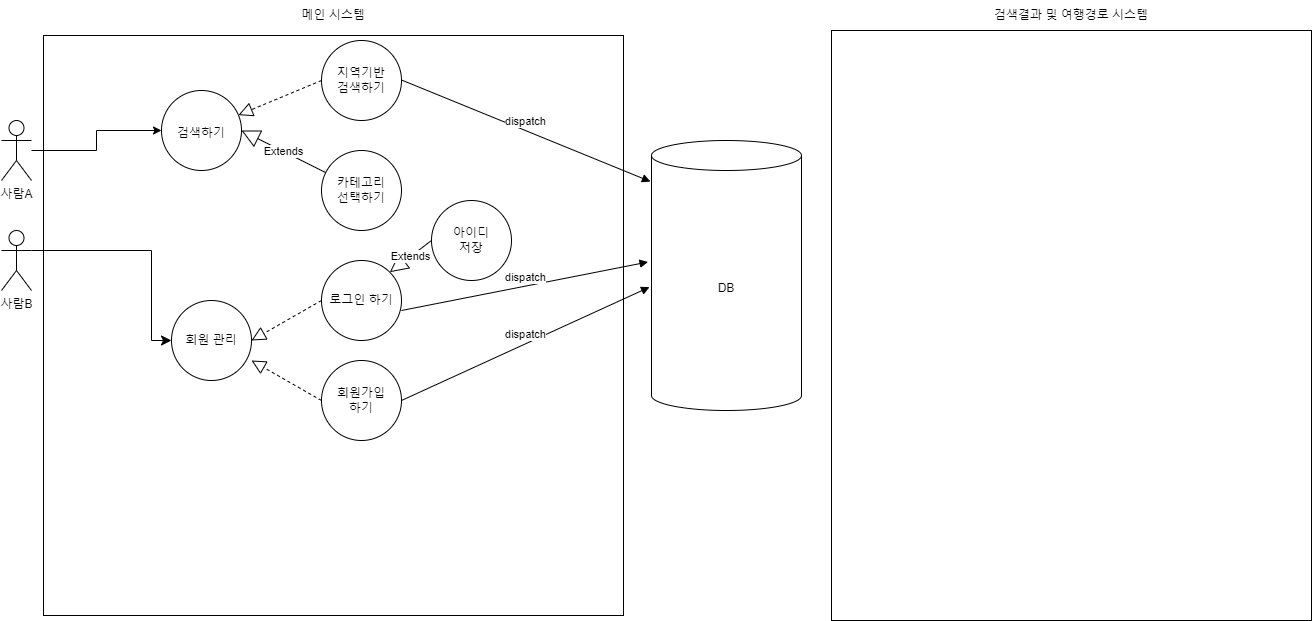

The diagram above was exported from draw.io. Its source (the exported page's mxGraphModel, read from the mxfile embedded in the PNG):
<mxGraphModel dx="954" dy="602" grid="1" gridSize="10" guides="1" tooltips="1" connect="1" arrows="1" fold="1" page="1" pageScale="1" pageWidth="827" pageHeight="1169" math="0" shadow="0">
  <root>
    <mxCell id="0" />
    <mxCell id="1" parent="0" />
    <mxCell id="U-e_Q_qatAoMLkU7ogPZ-5" value="" style="whiteSpace=wrap;html=1;aspect=fixed;movable=0;resizable=0;rotatable=0;deletable=0;editable=0;locked=1;connectable=0;" vertex="1" parent="1">
      <mxGeometry x="122" y="85" width="580" height="580" as="geometry" />
    </mxCell>
    <mxCell id="U-e_Q_qatAoMLkU7ogPZ-4" value="" style="edgeStyle=orthogonalEdgeStyle;rounded=0;orthogonalLoop=1;jettySize=auto;html=1;" edge="1" parent="1" source="U-e_Q_qatAoMLkU7ogPZ-1" target="U-e_Q_qatAoMLkU7ogPZ-3">
      <mxGeometry relative="1" as="geometry" />
    </mxCell>
    <mxCell id="U-e_Q_qatAoMLkU7ogPZ-1" value="사람A" style="shape=umlActor;verticalLabelPosition=bottom;verticalAlign=top;html=1;outlineConnect=0;" vertex="1" parent="1">
      <mxGeometry x="80" y="170" width="30" height="60" as="geometry" />
    </mxCell>
    <mxCell id="U-e_Q_qatAoMLkU7ogPZ-3" value="&lt;br&gt;&lt;br&gt;검색하기" style="ellipse;whiteSpace=wrap;html=1;verticalAlign=top;" vertex="1" parent="1">
      <mxGeometry x="240" y="140" width="80" height="80" as="geometry" />
    </mxCell>
    <mxCell id="U-e_Q_qatAoMLkU7ogPZ-6" value="메인 시스템" style="text;html=1;strokeColor=none;fillColor=none;align=center;verticalAlign=middle;whiteSpace=wrap;rounded=0;" vertex="1" parent="1">
      <mxGeometry x="124" y="50" width="576" height="30" as="geometry" />
    </mxCell>
    <mxCell id="U-e_Q_qatAoMLkU7ogPZ-7" value="DB" style="shape=cylinder3;whiteSpace=wrap;html=1;boundedLbl=1;backgroundOutline=1;size=15;" vertex="1" parent="1">
      <mxGeometry x="730" y="190" width="150" height="270" as="geometry" />
    </mxCell>
    <mxCell id="U-e_Q_qatAoMLkU7ogPZ-9" value="지역기반&lt;br&gt;검색하기" style="ellipse;whiteSpace=wrap;html=1;" vertex="1" parent="1">
      <mxGeometry x="400" y="90" width="80" height="80" as="geometry" />
    </mxCell>
    <mxCell id="U-e_Q_qatAoMLkU7ogPZ-11" value="카테고리&lt;br&gt;선택하기" style="ellipse;whiteSpace=wrap;html=1;aspect=fixed;" vertex="1" parent="1">
      <mxGeometry x="400" y="200" width="80" height="80" as="geometry" />
    </mxCell>
    <mxCell id="U-e_Q_qatAoMLkU7ogPZ-12" value="" style="endArrow=block;dashed=1;endFill=0;endSize=12;html=1;rounded=0;exitX=0;exitY=0.5;exitDx=0;exitDy=0;" edge="1" parent="1" source="U-e_Q_qatAoMLkU7ogPZ-9" target="U-e_Q_qatAoMLkU7ogPZ-3">
      <mxGeometry width="160" relative="1" as="geometry">
        <mxPoint x="270" y="340" as="sourcePoint" />
        <mxPoint x="430" y="340" as="targetPoint" />
      </mxGeometry>
    </mxCell>
    <mxCell id="U-e_Q_qatAoMLkU7ogPZ-14" value="Extends" style="endArrow=block;endSize=16;endFill=0;html=1;rounded=0;entryX=1;entryY=0.5;entryDx=0;entryDy=0;" edge="1" parent="1" source="U-e_Q_qatAoMLkU7ogPZ-11" target="U-e_Q_qatAoMLkU7ogPZ-3">
      <mxGeometry width="160" relative="1" as="geometry">
        <mxPoint x="330" y="310" as="sourcePoint" />
        <mxPoint x="490" y="310" as="targetPoint" />
      </mxGeometry>
    </mxCell>
    <mxCell id="U-e_Q_qatAoMLkU7ogPZ-17" value="dispatch" style="html=1;verticalAlign=bottom;endArrow=block;curved=0;rounded=0;entryX=-0.007;entryY=0.152;entryDx=0;entryDy=0;entryPerimeter=0;" edge="1" parent="1" target="U-e_Q_qatAoMLkU7ogPZ-7">
      <mxGeometry width="80" relative="1" as="geometry">
        <mxPoint x="480" y="129.5" as="sourcePoint" />
        <mxPoint x="560" y="129.5" as="targetPoint" />
      </mxGeometry>
    </mxCell>
    <mxCell id="U-e_Q_qatAoMLkU7ogPZ-19" value="" style="verticalLabelPosition=bottom;verticalAlign=top;html=1;shape=mxgraph.basic.rect;fillColor2=none;strokeWidth=1;size=20;indent=5;" vertex="1" parent="1">
      <mxGeometry x="910" y="80" width="480" height="590" as="geometry" />
    </mxCell>
    <mxCell id="U-e_Q_qatAoMLkU7ogPZ-20" value="검색결과 및 여행경로 시스템" style="text;html=1;strokeColor=none;fillColor=none;align=center;verticalAlign=middle;whiteSpace=wrap;rounded=0;" vertex="1" parent="1">
      <mxGeometry x="910" y="50" width="480" height="30" as="geometry" />
    </mxCell>
    <mxCell id="U-e_Q_qatAoMLkU7ogPZ-21" value="회원 관리" style="ellipse;whiteSpace=wrap;html=1;aspect=fixed;" vertex="1" parent="1">
      <mxGeometry x="250" y="350" width="80" height="80" as="geometry" />
    </mxCell>
    <mxCell id="U-e_Q_qatAoMLkU7ogPZ-22" value="" style="edgeStyle=elbowEdgeStyle;elbow=horizontal;endArrow=classic;html=1;curved=0;rounded=0;endSize=8;startSize=8;entryX=0;entryY=0.5;entryDx=0;entryDy=0;exitX=1;exitY=0.3333333333333333;exitDx=0;exitDy=0;exitPerimeter=0;" edge="1" parent="1" source="U-e_Q_qatAoMLkU7ogPZ-23" target="U-e_Q_qatAoMLkU7ogPZ-21">
      <mxGeometry width="50" height="50" relative="1" as="geometry">
        <mxPoint x="470" y="300" as="sourcePoint" />
        <mxPoint x="520" y="250" as="targetPoint" />
        <Array as="points">
          <mxPoint x="230" y="330" />
        </Array>
      </mxGeometry>
    </mxCell>
    <mxCell id="U-e_Q_qatAoMLkU7ogPZ-23" value="사람B" style="shape=umlActor;verticalLabelPosition=bottom;verticalAlign=top;html=1;outlineConnect=0;" vertex="1" parent="1">
      <mxGeometry x="80" y="280" width="30" height="60" as="geometry" />
    </mxCell>
    <mxCell id="U-e_Q_qatAoMLkU7ogPZ-27" value="로그인 하기" style="ellipse;whiteSpace=wrap;html=1;" vertex="1" parent="1">
      <mxGeometry x="400" y="310" width="80" height="80" as="geometry" />
    </mxCell>
    <mxCell id="U-e_Q_qatAoMLkU7ogPZ-28" value="회원가입&lt;br&gt;하기" style="ellipse;whiteSpace=wrap;html=1;" vertex="1" parent="1">
      <mxGeometry x="400" y="410" width="80" height="80" as="geometry" />
    </mxCell>
    <mxCell id="U-e_Q_qatAoMLkU7ogPZ-30" value="" style="endArrow=block;dashed=1;endFill=0;endSize=12;html=1;rounded=0;exitX=0;exitY=0.5;exitDx=0;exitDy=0;entryX=1;entryY=0.5;entryDx=0;entryDy=0;" edge="1" parent="1" source="U-e_Q_qatAoMLkU7ogPZ-27" target="U-e_Q_qatAoMLkU7ogPZ-21">
      <mxGeometry width="160" relative="1" as="geometry">
        <mxPoint x="393" y="292.5" as="sourcePoint" />
        <mxPoint x="310" y="327.5" as="targetPoint" />
      </mxGeometry>
    </mxCell>
    <mxCell id="U-e_Q_qatAoMLkU7ogPZ-31" value="" style="endArrow=block;dashed=1;endFill=0;endSize=12;html=1;rounded=0;exitX=0;exitY=0.5;exitDx=0;exitDy=0;" edge="1" parent="1" source="U-e_Q_qatAoMLkU7ogPZ-28">
      <mxGeometry width="160" relative="1" as="geometry">
        <mxPoint x="360" y="450" as="sourcePoint" />
        <mxPoint x="330" y="410" as="targetPoint" />
      </mxGeometry>
    </mxCell>
    <mxCell id="U-e_Q_qatAoMLkU7ogPZ-32" value="아이디&lt;br&gt;저장" style="ellipse;whiteSpace=wrap;html=1;aspect=fixed;" vertex="1" parent="1">
      <mxGeometry x="510" y="250" width="80" height="80" as="geometry" />
    </mxCell>
    <mxCell id="U-e_Q_qatAoMLkU7ogPZ-33" value="Extends" style="endArrow=block;endSize=16;endFill=0;html=1;rounded=0;entryX=1;entryY=0;entryDx=0;entryDy=0;exitX=0;exitY=0.5;exitDx=0;exitDy=0;" edge="1" parent="1" source="U-e_Q_qatAoMLkU7ogPZ-32" target="U-e_Q_qatAoMLkU7ogPZ-27">
      <mxGeometry width="160" relative="1" as="geometry">
        <mxPoint x="594" y="396" as="sourcePoint" />
        <mxPoint x="510" y="354" as="targetPoint" />
      </mxGeometry>
    </mxCell>
    <mxCell id="U-e_Q_qatAoMLkU7ogPZ-34" value="dispatch" style="html=1;verticalAlign=bottom;endArrow=block;curved=0;rounded=0;entryX=-0.023;entryY=0.45;entryDx=0;entryDy=0;entryPerimeter=0;" edge="1" parent="1" target="U-e_Q_qatAoMLkU7ogPZ-7">
      <mxGeometry width="80" relative="1" as="geometry">
        <mxPoint x="480" y="360" as="sourcePoint" />
        <mxPoint x="560" y="360" as="targetPoint" />
      </mxGeometry>
    </mxCell>
    <mxCell id="U-e_Q_qatAoMLkU7ogPZ-35" value="dispatch" style="html=1;verticalAlign=bottom;endArrow=block;curved=0;rounded=0;exitX=1;exitY=0.5;exitDx=0;exitDy=0;entryX=-0.013;entryY=0.543;entryDx=0;entryDy=0;entryPerimeter=0;" edge="1" parent="1" source="U-e_Q_qatAoMLkU7ogPZ-28" target="U-e_Q_qatAoMLkU7ogPZ-7">
      <mxGeometry width="80" relative="1" as="geometry">
        <mxPoint x="520" y="437" as="sourcePoint" />
        <mxPoint x="740" y="450" as="targetPoint" />
      </mxGeometry>
    </mxCell>
  </root>
</mxGraphModel>